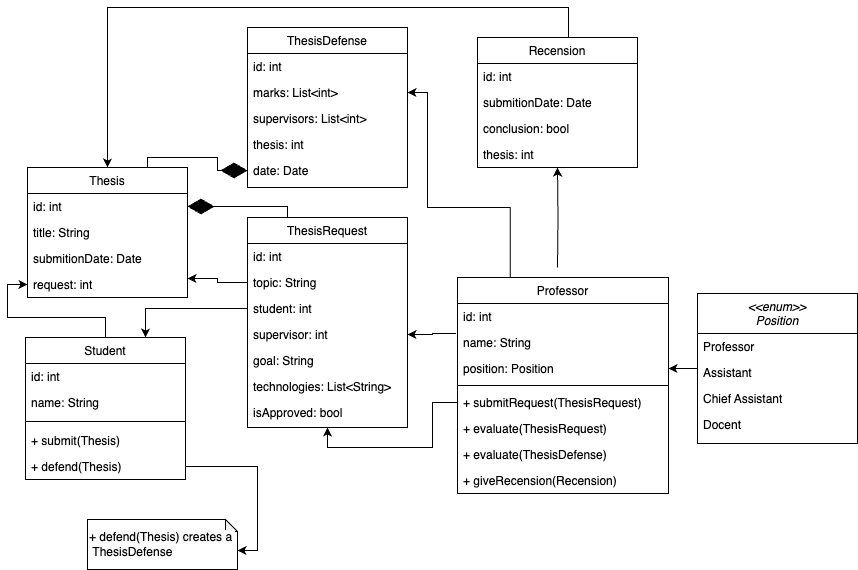

The diagram above was exported from draw.io. Its source (the exported page's mxGraphModel, read from the mxfile embedded in the PNG):
<mxGraphModel dx="2069" dy="785" grid="1" gridSize="10" guides="1" tooltips="1" connect="1" arrows="1" fold="1" page="1" pageScale="1" pageWidth="827" pageHeight="1169" math="0" shadow="0">
  <root>
    <mxCell id="WIyWlLk6GJQsqaUBKTNV-0" />
    <mxCell id="WIyWlLk6GJQsqaUBKTNV-1" parent="WIyWlLk6GJQsqaUBKTNV-0" />
    <mxCell id="zkfFHV4jXpPFQw0GAbJ--0" value="ThesisRequest" style="swimlane;fontStyle=0;align=center;verticalAlign=top;childLayout=stackLayout;horizontal=1;startSize=26;horizontalStack=0;resizeParent=1;resizeLast=0;collapsible=1;marginBottom=0;rounded=0;shadow=0;strokeWidth=1;" parent="WIyWlLk6GJQsqaUBKTNV-1" vertex="1">
      <mxGeometry x="180" y="430" width="160" height="210" as="geometry">
        <mxRectangle x="230" y="140" width="160" height="26" as="alternateBounds" />
      </mxGeometry>
    </mxCell>
    <mxCell id="zkfFHV4jXpPFQw0GAbJ--1" value="id: int" style="text;align=left;verticalAlign=top;spacingLeft=4;spacingRight=4;overflow=hidden;rotatable=0;points=[[0,0.5],[1,0.5]];portConstraint=eastwest;" parent="zkfFHV4jXpPFQw0GAbJ--0" vertex="1">
      <mxGeometry y="26" width="160" height="26" as="geometry" />
    </mxCell>
    <mxCell id="zkfFHV4jXpPFQw0GAbJ--2" value="topic: String" style="text;align=left;verticalAlign=top;spacingLeft=4;spacingRight=4;overflow=hidden;rotatable=0;points=[[0,0.5],[1,0.5]];portConstraint=eastwest;rounded=0;shadow=0;html=0;" parent="zkfFHV4jXpPFQw0GAbJ--0" vertex="1">
      <mxGeometry y="52" width="160" height="26" as="geometry" />
    </mxCell>
    <mxCell id="zkfFHV4jXpPFQw0GAbJ--3" value="student: int" style="text;align=left;verticalAlign=top;spacingLeft=4;spacingRight=4;overflow=hidden;rotatable=0;points=[[0,0.5],[1,0.5]];portConstraint=eastwest;rounded=0;shadow=0;html=0;" parent="zkfFHV4jXpPFQw0GAbJ--0" vertex="1">
      <mxGeometry y="78" width="160" height="26" as="geometry" />
    </mxCell>
    <mxCell id="XMR1i6viNTOiW9MLIoSQ-0" value="supervisor: int" style="text;align=left;verticalAlign=top;spacingLeft=4;spacingRight=4;overflow=hidden;rotatable=0;points=[[0,0.5],[1,0.5]];portConstraint=eastwest;rounded=0;shadow=0;html=0;" parent="zkfFHV4jXpPFQw0GAbJ--0" vertex="1">
      <mxGeometry y="104" width="160" height="26" as="geometry" />
    </mxCell>
    <mxCell id="XMR1i6viNTOiW9MLIoSQ-1" value="goal: String" style="text;align=left;verticalAlign=top;spacingLeft=4;spacingRight=4;overflow=hidden;rotatable=0;points=[[0,0.5],[1,0.5]];portConstraint=eastwest;rounded=0;shadow=0;html=0;" parent="zkfFHV4jXpPFQw0GAbJ--0" vertex="1">
      <mxGeometry y="130" width="160" height="26" as="geometry" />
    </mxCell>
    <mxCell id="XMR1i6viNTOiW9MLIoSQ-2" value="technologies: List&lt;String&gt;" style="text;align=left;verticalAlign=top;spacingLeft=4;spacingRight=4;overflow=hidden;rotatable=0;points=[[0,0.5],[1,0.5]];portConstraint=eastwest;rounded=0;shadow=0;html=0;" parent="zkfFHV4jXpPFQw0GAbJ--0" vertex="1">
      <mxGeometry y="156" width="160" height="26" as="geometry" />
    </mxCell>
    <mxCell id="XMR1i6viNTOiW9MLIoSQ-3" value="isApproved: bool" style="text;align=left;verticalAlign=top;spacingLeft=4;spacingRight=4;overflow=hidden;rotatable=0;points=[[0,0.5],[1,0.5]];portConstraint=eastwest;" parent="zkfFHV4jXpPFQw0GAbJ--0" vertex="1">
      <mxGeometry y="182" width="160" height="26" as="geometry" />
    </mxCell>
    <mxCell id="zkfFHV4jXpPFQw0GAbJ--6" value="Thesis" style="swimlane;fontStyle=0;align=center;verticalAlign=top;childLayout=stackLayout;horizontal=1;startSize=26;horizontalStack=0;resizeParent=1;resizeLast=0;collapsible=1;marginBottom=0;rounded=0;shadow=0;strokeWidth=1;" parent="WIyWlLk6GJQsqaUBKTNV-1" vertex="1">
      <mxGeometry x="-40" y="380" width="160" height="130" as="geometry">
        <mxRectangle x="130" y="380" width="160" height="26" as="alternateBounds" />
      </mxGeometry>
    </mxCell>
    <mxCell id="zkfFHV4jXpPFQw0GAbJ--7" value="id: int" style="text;align=left;verticalAlign=top;spacingLeft=4;spacingRight=4;overflow=hidden;rotatable=0;points=[[0,0.5],[1,0.5]];portConstraint=eastwest;" parent="zkfFHV4jXpPFQw0GAbJ--6" vertex="1">
      <mxGeometry y="26" width="160" height="26" as="geometry" />
    </mxCell>
    <mxCell id="zkfFHV4jXpPFQw0GAbJ--8" value="title: String" style="text;align=left;verticalAlign=top;spacingLeft=4;spacingRight=4;overflow=hidden;rotatable=0;points=[[0,0.5],[1,0.5]];portConstraint=eastwest;rounded=0;shadow=0;html=0;" parent="zkfFHV4jXpPFQw0GAbJ--6" vertex="1">
      <mxGeometry y="52" width="160" height="26" as="geometry" />
    </mxCell>
    <mxCell id="XMR1i6viNTOiW9MLIoSQ-4" value="submitionDate: Date" style="text;align=left;verticalAlign=top;spacingLeft=4;spacingRight=4;overflow=hidden;rotatable=0;points=[[0,0.5],[1,0.5]];portConstraint=eastwest;rounded=0;shadow=0;html=0;" parent="zkfFHV4jXpPFQw0GAbJ--6" vertex="1">
      <mxGeometry y="78" width="160" height="26" as="geometry" />
    </mxCell>
    <mxCell id="XMR1i6viNTOiW9MLIoSQ-37" value="request: int" style="text;align=left;verticalAlign=top;spacingLeft=4;spacingRight=4;overflow=hidden;rotatable=0;points=[[0,0.5],[1,0.5]];portConstraint=eastwest;rounded=0;shadow=0;html=0;" parent="zkfFHV4jXpPFQw0GAbJ--6" vertex="1">
      <mxGeometry y="104" width="160" height="26" as="geometry" />
    </mxCell>
    <mxCell id="XMR1i6viNTOiW9MLIoSQ-103" style="rounded=0;orthogonalLoop=1;jettySize=auto;html=1;exitX=-0.007;exitY=0.154;exitDx=0;exitDy=0;edgeStyle=orthogonalEdgeStyle;entryX=1;entryY=0.5;entryDx=0;entryDy=0;exitPerimeter=0;" parent="WIyWlLk6GJQsqaUBKTNV-1" source="XMR1i6viNTOiW9MLIoSQ-60" target="XMR1i6viNTOiW9MLIoSQ-0" edge="1">
      <mxGeometry relative="1" as="geometry">
        <mxPoint x="390.5" y="509" as="sourcePoint" />
      </mxGeometry>
    </mxCell>
    <mxCell id="XMR1i6viNTOiW9MLIoSQ-73" style="edgeStyle=orthogonalEdgeStyle;rounded=0;orthogonalLoop=1;jettySize=auto;html=1;entryX=1;entryY=0.5;entryDx=0;entryDy=0;" parent="WIyWlLk6GJQsqaUBKTNV-1" source="XMR1i6viNTOiW9MLIoSQ-7" target="XMR1i6viNTOiW9MLIoSQ-63" edge="1">
      <mxGeometry relative="1" as="geometry" />
    </mxCell>
    <mxCell id="XMR1i6viNTOiW9MLIoSQ-7" value="&lt;&lt;enum&gt;&gt;&#10;Position" style="swimlane;fontStyle=2;align=center;verticalAlign=top;childLayout=stackLayout;horizontal=1;startSize=40;horizontalStack=0;resizeParent=1;resizeLast=0;collapsible=1;marginBottom=0;rounded=0;shadow=0;strokeWidth=1;" parent="WIyWlLk6GJQsqaUBKTNV-1" vertex="1">
      <mxGeometry x="630" y="506" width="160" height="150" as="geometry">
        <mxRectangle x="340" y="380" width="170" height="26" as="alternateBounds" />
      </mxGeometry>
    </mxCell>
    <mxCell id="XMR1i6viNTOiW9MLIoSQ-8" value="Professor " style="text;align=left;verticalAlign=top;spacingLeft=4;spacingRight=4;overflow=hidden;rotatable=0;points=[[0,0.5],[1,0.5]];portConstraint=eastwest;" parent="XMR1i6viNTOiW9MLIoSQ-7" vertex="1">
      <mxGeometry y="40" width="160" height="26" as="geometry" />
    </mxCell>
    <mxCell id="XMR1i6viNTOiW9MLIoSQ-9" value="Assistant &#10;" style="text;align=left;verticalAlign=top;spacingLeft=4;spacingRight=4;overflow=hidden;rotatable=0;points=[[0,0.5],[1,0.5]];portConstraint=eastwest;" parent="XMR1i6viNTOiW9MLIoSQ-7" vertex="1">
      <mxGeometry y="66" width="160" height="26" as="geometry" />
    </mxCell>
    <mxCell id="XMR1i6viNTOiW9MLIoSQ-10" value="Chief Assistant" style="text;align=left;verticalAlign=top;spacingLeft=4;spacingRight=4;overflow=hidden;rotatable=0;points=[[0,0.5],[1,0.5]];portConstraint=eastwest;" parent="XMR1i6viNTOiW9MLIoSQ-7" vertex="1">
      <mxGeometry y="92" width="160" height="26" as="geometry" />
    </mxCell>
    <mxCell id="XMR1i6viNTOiW9MLIoSQ-17" value="Docent" style="text;align=left;verticalAlign=top;spacingLeft=4;spacingRight=4;overflow=hidden;rotatable=0;points=[[0,0.5],[1,0.5]];portConstraint=eastwest;" parent="XMR1i6viNTOiW9MLIoSQ-7" vertex="1">
      <mxGeometry y="118" width="160" height="26" as="geometry" />
    </mxCell>
    <mxCell id="XMR1i6viNTOiW9MLIoSQ-100" style="edgeStyle=orthogonalEdgeStyle;rounded=0;orthogonalLoop=1;jettySize=auto;html=1;" parent="WIyWlLk6GJQsqaUBKTNV-1" source="XMR1i6viNTOiW9MLIoSQ-18" target="XMR1i6viNTOiW9MLIoSQ-37" edge="1">
      <mxGeometry relative="1" as="geometry" />
    </mxCell>
    <mxCell id="XMR1i6viNTOiW9MLIoSQ-18" value="Student" style="swimlane;fontStyle=0;align=center;verticalAlign=top;childLayout=stackLayout;horizontal=1;startSize=26;horizontalStack=0;resizeParent=1;resizeLast=0;collapsible=1;marginBottom=0;rounded=0;shadow=0;strokeWidth=1;" parent="WIyWlLk6GJQsqaUBKTNV-1" vertex="1">
      <mxGeometry x="-42" y="550" width="160" height="142" as="geometry">
        <mxRectangle x="340" y="380" width="170" height="26" as="alternateBounds" />
      </mxGeometry>
    </mxCell>
    <mxCell id="XMR1i6viNTOiW9MLIoSQ-19" value="id: int" style="text;align=left;verticalAlign=top;spacingLeft=4;spacingRight=4;overflow=hidden;rotatable=0;points=[[0,0.5],[1,0.5]];portConstraint=eastwest;" parent="XMR1i6viNTOiW9MLIoSQ-18" vertex="1">
      <mxGeometry y="26" width="160" height="26" as="geometry" />
    </mxCell>
    <mxCell id="XMR1i6viNTOiW9MLIoSQ-20" value="name: String" style="text;align=left;verticalAlign=top;spacingLeft=4;spacingRight=4;overflow=hidden;rotatable=0;points=[[0,0.5],[1,0.5]];portConstraint=eastwest;" parent="XMR1i6viNTOiW9MLIoSQ-18" vertex="1">
      <mxGeometry y="52" width="160" height="26" as="geometry" />
    </mxCell>
    <mxCell id="XMR1i6viNTOiW9MLIoSQ-22" value="" style="line;html=1;strokeWidth=1;align=left;verticalAlign=middle;spacingTop=-1;spacingLeft=3;spacingRight=3;rotatable=0;labelPosition=right;points=[];portConstraint=eastwest;" parent="XMR1i6viNTOiW9MLIoSQ-18" vertex="1">
      <mxGeometry y="78" width="160" height="12" as="geometry" />
    </mxCell>
    <mxCell id="XMR1i6viNTOiW9MLIoSQ-21" value="+ submit(Thesis)" style="text;align=left;verticalAlign=top;spacingLeft=4;spacingRight=4;overflow=hidden;rotatable=0;points=[[0,0.5],[1,0.5]];portConstraint=eastwest;" parent="XMR1i6viNTOiW9MLIoSQ-18" vertex="1">
      <mxGeometry y="90" width="160" height="26" as="geometry" />
    </mxCell>
    <mxCell id="XMR1i6viNTOiW9MLIoSQ-55" value="+ defend(Thesis)" style="text;align=left;verticalAlign=top;spacingLeft=4;spacingRight=4;overflow=hidden;rotatable=0;points=[[0,0.5],[1,0.5]];portConstraint=eastwest;" parent="XMR1i6viNTOiW9MLIoSQ-18" vertex="1">
      <mxGeometry y="116" width="160" height="26" as="geometry" />
    </mxCell>
    <mxCell id="XMR1i6viNTOiW9MLIoSQ-26" value="ThesisDefense" style="swimlane;fontStyle=0;align=center;verticalAlign=top;childLayout=stackLayout;horizontal=1;startSize=26;horizontalStack=0;resizeParent=1;resizeLast=0;collapsible=1;marginBottom=0;rounded=0;shadow=0;strokeWidth=1;" parent="WIyWlLk6GJQsqaUBKTNV-1" vertex="1">
      <mxGeometry x="180" y="240" width="160" height="160" as="geometry">
        <mxRectangle x="230" y="140" width="160" height="26" as="alternateBounds" />
      </mxGeometry>
    </mxCell>
    <mxCell id="XMR1i6viNTOiW9MLIoSQ-27" value="id: int" style="text;align=left;verticalAlign=top;spacingLeft=4;spacingRight=4;overflow=hidden;rotatable=0;points=[[0,0.5],[1,0.5]];portConstraint=eastwest;" parent="XMR1i6viNTOiW9MLIoSQ-26" vertex="1">
      <mxGeometry y="26" width="160" height="26" as="geometry" />
    </mxCell>
    <mxCell id="XMR1i6viNTOiW9MLIoSQ-29" value="marks: List&lt;int&gt;" style="text;align=left;verticalAlign=top;spacingLeft=4;spacingRight=4;overflow=hidden;rotatable=0;points=[[0,0.5],[1,0.5]];portConstraint=eastwest;rounded=0;shadow=0;html=0;" parent="XMR1i6viNTOiW9MLIoSQ-26" vertex="1">
      <mxGeometry y="52" width="160" height="26" as="geometry" />
    </mxCell>
    <mxCell id="XMR1i6viNTOiW9MLIoSQ-30" value="supervisors: List&lt;int&gt;" style="text;align=left;verticalAlign=top;spacingLeft=4;spacingRight=4;overflow=hidden;rotatable=0;points=[[0,0.5],[1,0.5]];portConstraint=eastwest;rounded=0;shadow=0;html=0;" parent="XMR1i6viNTOiW9MLIoSQ-26" vertex="1">
      <mxGeometry y="78" width="160" height="26" as="geometry" />
    </mxCell>
    <mxCell id="XMR1i6viNTOiW9MLIoSQ-94" value="thesis: int" style="text;align=left;verticalAlign=top;spacingLeft=4;spacingRight=4;overflow=hidden;rotatable=0;points=[[0,0.5],[1,0.5]];portConstraint=eastwest;" parent="XMR1i6viNTOiW9MLIoSQ-26" vertex="1">
      <mxGeometry y="104" width="160" height="26" as="geometry" />
    </mxCell>
    <mxCell id="VnQK_5W47z6VnWzqU2iR-1" value="date: Date" style="text;align=left;verticalAlign=top;spacingLeft=4;spacingRight=4;overflow=hidden;rotatable=0;points=[[0,0.5],[1,0.5]];portConstraint=eastwest;" parent="XMR1i6viNTOiW9MLIoSQ-26" vertex="1">
      <mxGeometry y="130" width="160" height="26" as="geometry" />
    </mxCell>
    <mxCell id="XMR1i6viNTOiW9MLIoSQ-56" value="&lt;span style=&quot;color: rgb(0, 0, 0); font-family: Helvetica; font-size: 12px; font-style: normal; font-variant-ligatures: normal; font-variant-caps: normal; font-weight: 400; letter-spacing: normal; orphans: 2; text-align: left; text-indent: 0px; text-transform: none; widows: 2; word-spacing: 0px; -webkit-text-stroke-width: 0px; background-color: rgb(251, 251, 251); text-decoration-thickness: initial; text-decoration-style: initial; text-decoration-color: initial; float: none; display: inline !important;&quot;&gt;+ defend(Thesis) creates a&amp;nbsp; &amp;nbsp;ThesisDefense&amp;nbsp;&lt;/span&gt;" style="shape=note;whiteSpace=wrap;html=1;backgroundOutline=1;darkOpacity=0.05;align=left;size=12;" parent="WIyWlLk6GJQsqaUBKTNV-1" vertex="1">
      <mxGeometry x="20" y="732" width="150" height="50" as="geometry" />
    </mxCell>
    <mxCell id="XMR1i6viNTOiW9MLIoSQ-58" value="Professor" style="swimlane;fontStyle=0;align=center;verticalAlign=top;childLayout=stackLayout;horizontal=1;startSize=26;horizontalStack=0;resizeParent=1;resizeLast=0;collapsible=1;marginBottom=0;rounded=0;shadow=0;strokeWidth=1;" parent="WIyWlLk6GJQsqaUBKTNV-1" vertex="1">
      <mxGeometry x="390" y="490" width="211" height="216" as="geometry">
        <mxRectangle x="340" y="380" width="170" height="26" as="alternateBounds" />
      </mxGeometry>
    </mxCell>
    <mxCell id="XMR1i6viNTOiW9MLIoSQ-59" value="id: int" style="text;align=left;verticalAlign=top;spacingLeft=4;spacingRight=4;overflow=hidden;rotatable=0;points=[[0,0.5],[1,0.5]];portConstraint=eastwest;" parent="XMR1i6viNTOiW9MLIoSQ-58" vertex="1">
      <mxGeometry y="26" width="211" height="26" as="geometry" />
    </mxCell>
    <mxCell id="XMR1i6viNTOiW9MLIoSQ-60" value="name: String" style="text;align=left;verticalAlign=top;spacingLeft=4;spacingRight=4;overflow=hidden;rotatable=0;points=[[0,0.5],[1,0.5]];portConstraint=eastwest;" parent="XMR1i6viNTOiW9MLIoSQ-58" vertex="1">
      <mxGeometry y="52" width="211" height="26" as="geometry" />
    </mxCell>
    <mxCell id="XMR1i6viNTOiW9MLIoSQ-63" value="position: Position" style="text;align=left;verticalAlign=top;spacingLeft=4;spacingRight=4;overflow=hidden;rotatable=0;points=[[0,0.5],[1,0.5]];portConstraint=eastwest;" parent="XMR1i6viNTOiW9MLIoSQ-58" vertex="1">
      <mxGeometry y="78" width="211" height="26" as="geometry" />
    </mxCell>
    <mxCell id="XMR1i6viNTOiW9MLIoSQ-61" value="" style="line;html=1;strokeWidth=1;align=left;verticalAlign=middle;spacingTop=-1;spacingLeft=3;spacingRight=3;rotatable=0;labelPosition=right;points=[];portConstraint=eastwest;" parent="XMR1i6viNTOiW9MLIoSQ-58" vertex="1">
      <mxGeometry y="104" width="211" height="8" as="geometry" />
    </mxCell>
    <mxCell id="XMR1i6viNTOiW9MLIoSQ-62" value="+ submitRequest(ThesisRequest)" style="text;align=left;verticalAlign=top;spacingLeft=4;spacingRight=4;overflow=hidden;rotatable=0;points=[[0,0.5],[1,0.5]];portConstraint=eastwest;" parent="XMR1i6viNTOiW9MLIoSQ-58" vertex="1">
      <mxGeometry y="112" width="211" height="26" as="geometry" />
    </mxCell>
    <mxCell id="XMR1i6viNTOiW9MLIoSQ-64" value="+ evaluate(ThesisRequest)" style="text;align=left;verticalAlign=top;spacingLeft=4;spacingRight=4;overflow=hidden;rotatable=0;points=[[0,0.5],[1,0.5]];portConstraint=eastwest;" parent="XMR1i6viNTOiW9MLIoSQ-58" vertex="1">
      <mxGeometry y="138" width="211" height="26" as="geometry" />
    </mxCell>
    <mxCell id="XMR1i6viNTOiW9MLIoSQ-66" value="+ evaluate(ThesisDefense)" style="text;align=left;verticalAlign=top;spacingLeft=4;spacingRight=4;overflow=hidden;rotatable=0;points=[[0,0.5],[1,0.5]];portConstraint=eastwest;" parent="XMR1i6viNTOiW9MLIoSQ-58" vertex="1">
      <mxGeometry y="164" width="211" height="26" as="geometry" />
    </mxCell>
    <mxCell id="XMR1i6viNTOiW9MLIoSQ-67" value="+ giveRecension(Recension)" style="text;align=left;verticalAlign=top;spacingLeft=4;spacingRight=4;overflow=hidden;rotatable=0;points=[[0,0.5],[1,0.5]];portConstraint=eastwest;" parent="XMR1i6viNTOiW9MLIoSQ-58" vertex="1">
      <mxGeometry y="190" width="211" height="26" as="geometry" />
    </mxCell>
    <mxCell id="XMR1i6viNTOiW9MLIoSQ-78" style="edgeStyle=orthogonalEdgeStyle;rounded=0;orthogonalLoop=1;jettySize=auto;html=1;exitX=1;exitY=0.5;exitDx=0;exitDy=0;entryX=0;entryY=0;entryDx=150;entryDy=31;entryPerimeter=0;" parent="WIyWlLk6GJQsqaUBKTNV-1" source="XMR1i6viNTOiW9MLIoSQ-55" target="XMR1i6viNTOiW9MLIoSQ-56" edge="1">
      <mxGeometry relative="1" as="geometry" />
    </mxCell>
    <mxCell id="XMR1i6viNTOiW9MLIoSQ-107" style="edgeStyle=orthogonalEdgeStyle;rounded=0;orthogonalLoop=1;jettySize=auto;html=1;entryX=0.5;entryY=0;entryDx=0;entryDy=0;" parent="WIyWlLk6GJQsqaUBKTNV-1" source="XMR1i6viNTOiW9MLIoSQ-83" target="zkfFHV4jXpPFQw0GAbJ--6" edge="1">
      <mxGeometry relative="1" as="geometry">
        <Array as="points">
          <mxPoint x="501" y="220" />
          <mxPoint x="40" y="220" />
        </Array>
      </mxGeometry>
    </mxCell>
    <mxCell id="XMR1i6viNTOiW9MLIoSQ-83" value="Recension" style="swimlane;fontStyle=0;align=center;verticalAlign=top;childLayout=stackLayout;horizontal=1;startSize=26;horizontalStack=0;resizeParent=1;resizeLast=0;collapsible=1;marginBottom=0;rounded=0;shadow=0;strokeWidth=1;" parent="WIyWlLk6GJQsqaUBKTNV-1" vertex="1">
      <mxGeometry x="410" y="250" width="160" height="130" as="geometry">
        <mxRectangle x="130" y="380" width="160" height="26" as="alternateBounds" />
      </mxGeometry>
    </mxCell>
    <mxCell id="XMR1i6viNTOiW9MLIoSQ-84" value="id: int" style="text;align=left;verticalAlign=top;spacingLeft=4;spacingRight=4;overflow=hidden;rotatable=0;points=[[0,0.5],[1,0.5]];portConstraint=eastwest;" parent="XMR1i6viNTOiW9MLIoSQ-83" vertex="1">
      <mxGeometry y="26" width="160" height="26" as="geometry" />
    </mxCell>
    <mxCell id="XMR1i6viNTOiW9MLIoSQ-86" value="submitionDate: Date" style="text;align=left;verticalAlign=top;spacingLeft=4;spacingRight=4;overflow=hidden;rotatable=0;points=[[0,0.5],[1,0.5]];portConstraint=eastwest;rounded=0;shadow=0;html=0;" parent="XMR1i6viNTOiW9MLIoSQ-83" vertex="1">
      <mxGeometry y="52" width="160" height="26" as="geometry" />
    </mxCell>
    <mxCell id="XMR1i6viNTOiW9MLIoSQ-87" value="conclusion: bool" style="text;align=left;verticalAlign=top;spacingLeft=4;spacingRight=4;overflow=hidden;rotatable=0;points=[[0,0.5],[1,0.5]];portConstraint=eastwest;rounded=0;shadow=0;html=0;" parent="XMR1i6viNTOiW9MLIoSQ-83" vertex="1">
      <mxGeometry y="78" width="160" height="26" as="geometry" />
    </mxCell>
    <mxCell id="XMR1i6viNTOiW9MLIoSQ-106" value="thesis: int" style="text;align=left;verticalAlign=top;spacingLeft=4;spacingRight=4;overflow=hidden;rotatable=0;points=[[0,0.5],[1,0.5]];portConstraint=eastwest;rounded=0;shadow=0;html=0;" parent="XMR1i6viNTOiW9MLIoSQ-83" vertex="1">
      <mxGeometry y="104" width="160" height="26" as="geometry" />
    </mxCell>
    <mxCell id="XMR1i6viNTOiW9MLIoSQ-97" value="" style="endArrow=diamondThin;endFill=1;endSize=24;html=1;rounded=0;exitX=0.25;exitY=0;exitDx=0;exitDy=0;edgeStyle=orthogonalEdgeStyle;entryX=1;entryY=0.5;entryDx=0;entryDy=0;" parent="WIyWlLk6GJQsqaUBKTNV-1" source="zkfFHV4jXpPFQw0GAbJ--0" target="zkfFHV4jXpPFQw0GAbJ--7" edge="1">
      <mxGeometry width="160" relative="1" as="geometry">
        <mxPoint x="320" y="530" as="sourcePoint" />
        <mxPoint x="70" y="380" as="targetPoint" />
      </mxGeometry>
    </mxCell>
    <mxCell id="XMR1i6viNTOiW9MLIoSQ-98" value="" style="endArrow=diamondThin;endFill=1;endSize=24;html=1;rounded=0;exitX=0.75;exitY=0;exitDx=0;exitDy=0;entryX=0;entryY=0.5;entryDx=0;entryDy=0;edgeStyle=orthogonalEdgeStyle;" parent="WIyWlLk6GJQsqaUBKTNV-1" source="zkfFHV4jXpPFQw0GAbJ--6" target="VnQK_5W47z6VnWzqU2iR-1" edge="1">
      <mxGeometry width="160" relative="1" as="geometry">
        <mxPoint x="123" y="398" as="sourcePoint" />
        <mxPoint x="180" y="357" as="targetPoint" />
      </mxGeometry>
    </mxCell>
    <mxCell id="XMR1i6viNTOiW9MLIoSQ-101" style="rounded=0;orthogonalLoop=1;jettySize=auto;html=1;entryX=0.5;entryY=1;entryDx=0;entryDy=0;edgeStyle=orthogonalEdgeStyle;" parent="WIyWlLk6GJQsqaUBKTNV-1" target="XMR1i6viNTOiW9MLIoSQ-83" edge="1">
      <mxGeometry relative="1" as="geometry">
        <mxPoint x="490" y="480" as="sourcePoint" />
      </mxGeometry>
    </mxCell>
    <mxCell id="XMR1i6viNTOiW9MLIoSQ-102" style="rounded=0;orthogonalLoop=1;jettySize=auto;html=1;entryX=1;entryY=0.5;entryDx=0;entryDy=0;exitX=0.25;exitY=0;exitDx=0;exitDy=0;edgeStyle=orthogonalEdgeStyle;" parent="WIyWlLk6GJQsqaUBKTNV-1" source="XMR1i6viNTOiW9MLIoSQ-58" target="XMR1i6viNTOiW9MLIoSQ-29" edge="1">
      <mxGeometry relative="1" as="geometry">
        <mxPoint x="390.5" y="483.0588235294117" as="sourcePoint" />
        <Array as="points">
          <mxPoint x="443" y="420" />
          <mxPoint x="360" y="420" />
          <mxPoint x="360" y="305" />
        </Array>
      </mxGeometry>
    </mxCell>
    <mxCell id="XMR1i6viNTOiW9MLIoSQ-104" style="edgeStyle=orthogonalEdgeStyle;rounded=0;orthogonalLoop=1;jettySize=auto;html=1;entryX=0.5;entryY=1;entryDx=0;entryDy=0;exitX=0;exitY=0.5;exitDx=0;exitDy=0;" parent="WIyWlLk6GJQsqaUBKTNV-1" source="XMR1i6viNTOiW9MLIoSQ-62" target="zkfFHV4jXpPFQw0GAbJ--0" edge="1">
      <mxGeometry relative="1" as="geometry">
        <mxPoint x="379.99999999999955" y="703.0588235294117" as="sourcePoint" />
      </mxGeometry>
    </mxCell>
    <mxCell id="XMR1i6viNTOiW9MLIoSQ-105" style="edgeStyle=orthogonalEdgeStyle;rounded=0;orthogonalLoop=1;jettySize=auto;html=1;entryX=0.75;entryY=0;entryDx=0;entryDy=0;" parent="WIyWlLk6GJQsqaUBKTNV-1" source="zkfFHV4jXpPFQw0GAbJ--3" target="XMR1i6viNTOiW9MLIoSQ-18" edge="1">
      <mxGeometry relative="1" as="geometry" />
    </mxCell>
    <mxCell id="IzHa-xVk815M2xu4ULsP-0" style="edgeStyle=orthogonalEdgeStyle;rounded=0;orthogonalLoop=1;jettySize=auto;html=1;entryX=1;entryY=0.269;entryDx=0;entryDy=0;entryPerimeter=0;exitX=0;exitY=0.5;exitDx=0;exitDy=0;" parent="WIyWlLk6GJQsqaUBKTNV-1" source="zkfFHV4jXpPFQw0GAbJ--2" target="XMR1i6viNTOiW9MLIoSQ-37" edge="1">
      <mxGeometry relative="1" as="geometry">
        <mxPoint x="190" y="531" as="sourcePoint" />
        <mxPoint x="88" y="560" as="targetPoint" />
      </mxGeometry>
    </mxCell>
  </root>
</mxGraphModel>